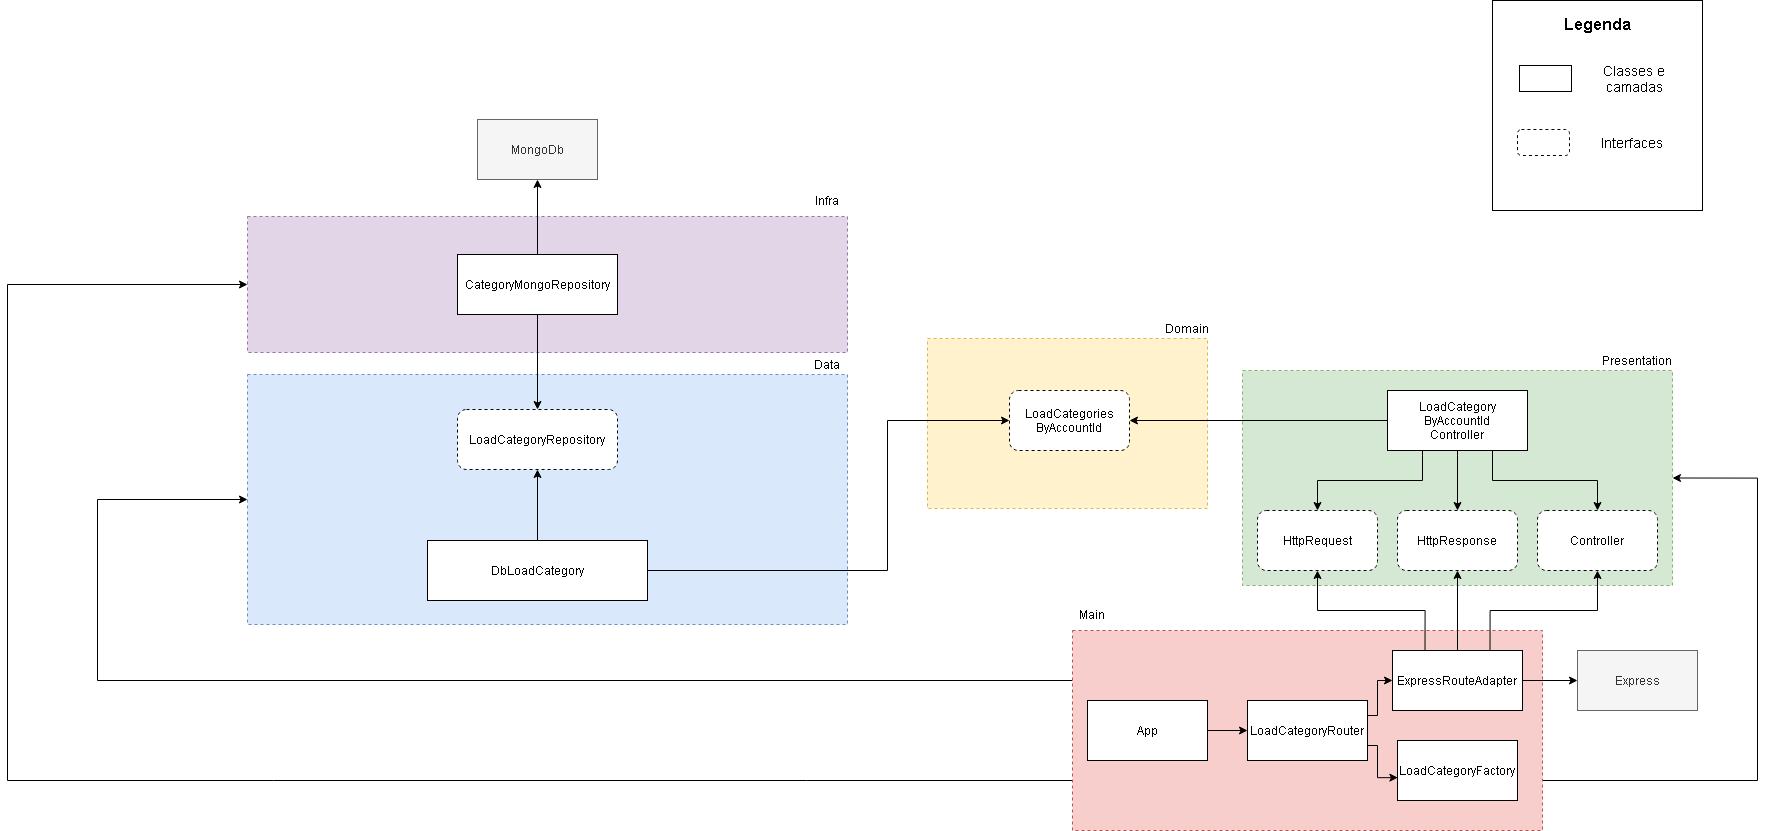

The diagram above was exported from draw.io. Its source (the exported page's mxGraphModel, read from the mxfile embedded in the PNG):
<mxGraphModel dx="2905" dy="866" grid="1" gridSize="10" guides="1" tooltips="1" connect="1" arrows="1" fold="1" page="1" pageScale="1" pageWidth="1169" pageHeight="827" math="0" shadow="0">
  <root>
    <mxCell id="0" />
    <mxCell id="1" parent="0" />
    <mxCell id="fAGgHEFPmPOb4Z0MvBoN-56" value="" style="rounded=0;whiteSpace=wrap;html=1;dashed=1;fillColor=#e1d5e7;strokeColor=#9673a6;" parent="1" vertex="1">
      <mxGeometry x="-60" y="577" width="600" height="136" as="geometry" />
    </mxCell>
    <mxCell id="fAGgHEFPmPOb4Z0MvBoN-55" value="" style="rounded=0;whiteSpace=wrap;html=1;dashed=1;fillColor=#dae8fc;strokeColor=#6c8ebf;" parent="1" vertex="1">
      <mxGeometry x="-60" y="735" width="600" height="250" as="geometry" />
    </mxCell>
    <mxCell id="fAGgHEFPmPOb4Z0MvBoN-54" value="" style="rounded=0;whiteSpace=wrap;html=1;dashed=1;fillColor=#fff2cc;strokeColor=#d6b656;" parent="1" vertex="1">
      <mxGeometry x="620" y="699" width="280" height="170" as="geometry" />
    </mxCell>
    <mxCell id="fAGgHEFPmPOb4Z0MvBoN-52" value="" style="rounded=0;whiteSpace=wrap;html=1;dashed=1;fillColor=#d5e8d4;strokeColor=#82b366;" parent="1" vertex="1">
      <mxGeometry x="935" y="731" width="430" height="215" as="geometry" />
    </mxCell>
    <mxCell id="fAGgHEFPmPOb4Z0MvBoN-63" style="edgeStyle=orthogonalEdgeStyle;rounded=0;orthogonalLoop=1;jettySize=auto;html=1;exitX=0;exitY=0.25;exitDx=0;exitDy=0;entryX=0;entryY=0.5;entryDx=0;entryDy=0;" parent="1" source="fAGgHEFPmPOb4Z0MvBoN-51" target="fAGgHEFPmPOb4Z0MvBoN-55" edge="1">
      <mxGeometry relative="1" as="geometry">
        <Array as="points">
          <mxPoint x="-210" y="1041" />
          <mxPoint x="-210" y="860" />
        </Array>
      </mxGeometry>
    </mxCell>
    <mxCell id="fAGgHEFPmPOb4Z0MvBoN-64" style="edgeStyle=orthogonalEdgeStyle;rounded=0;orthogonalLoop=1;jettySize=auto;html=1;exitX=0;exitY=0.75;exitDx=0;exitDy=0;entryX=0;entryY=0.5;entryDx=0;entryDy=0;" parent="1" source="fAGgHEFPmPOb4Z0MvBoN-51" target="fAGgHEFPmPOb4Z0MvBoN-56" edge="1">
      <mxGeometry relative="1" as="geometry">
        <Array as="points">
          <mxPoint x="-300" y="1141" />
          <mxPoint x="-300" y="645" />
        </Array>
      </mxGeometry>
    </mxCell>
    <mxCell id="fAGgHEFPmPOb4Z0MvBoN-66" style="edgeStyle=orthogonalEdgeStyle;rounded=0;orthogonalLoop=1;jettySize=auto;html=1;exitX=1;exitY=0.75;exitDx=0;exitDy=0;entryX=1;entryY=0.5;entryDx=0;entryDy=0;" parent="1" source="fAGgHEFPmPOb4Z0MvBoN-51" target="fAGgHEFPmPOb4Z0MvBoN-52" edge="1">
      <mxGeometry relative="1" as="geometry">
        <Array as="points">
          <mxPoint x="1450" y="1141" />
          <mxPoint x="1450" y="839" />
        </Array>
      </mxGeometry>
    </mxCell>
    <mxCell id="fAGgHEFPmPOb4Z0MvBoN-51" value="" style="rounded=0;whiteSpace=wrap;html=1;dashed=1;fillColor=#f8cecc;strokeColor=#b85450;" parent="1" vertex="1">
      <mxGeometry x="765" y="991" width="470" height="200" as="geometry" />
    </mxCell>
    <mxCell id="fAGgHEFPmPOb4Z0MvBoN-45" style="edgeStyle=orthogonalEdgeStyle;rounded=0;orthogonalLoop=1;jettySize=auto;html=1;exitX=1;exitY=0.5;exitDx=0;exitDy=0;entryX=0;entryY=0.5;entryDx=0;entryDy=0;" parent="1" source="fAGgHEFPmPOb4Z0MvBoN-1" target="fAGgHEFPmPOb4Z0MvBoN-3" edge="1">
      <mxGeometry relative="1" as="geometry" />
    </mxCell>
    <mxCell id="fAGgHEFPmPOb4Z0MvBoN-1" value="App" style="rounded=0;whiteSpace=wrap;html=1;" parent="1" vertex="1">
      <mxGeometry x="780" y="1061" width="120" height="60" as="geometry" />
    </mxCell>
    <mxCell id="fAGgHEFPmPOb4Z0MvBoN-47" style="edgeStyle=orthogonalEdgeStyle;rounded=0;orthogonalLoop=1;jettySize=auto;html=1;exitX=1;exitY=0.25;exitDx=0;exitDy=0;entryX=0;entryY=0.5;entryDx=0;entryDy=0;" parent="1" source="fAGgHEFPmPOb4Z0MvBoN-3" target="fAGgHEFPmPOb4Z0MvBoN-4" edge="1">
      <mxGeometry relative="1" as="geometry">
        <Array as="points">
          <mxPoint x="1070" y="1076" />
          <mxPoint x="1070" y="1041" />
        </Array>
      </mxGeometry>
    </mxCell>
    <mxCell id="fAGgHEFPmPOb4Z0MvBoN-48" style="edgeStyle=orthogonalEdgeStyle;rounded=0;orthogonalLoop=1;jettySize=auto;html=1;exitX=1;exitY=0.75;exitDx=0;exitDy=0;entryX=0.003;entryY=0.619;entryDx=0;entryDy=0;entryPerimeter=0;" parent="1" source="fAGgHEFPmPOb4Z0MvBoN-3" target="fAGgHEFPmPOb4Z0MvBoN-5" edge="1">
      <mxGeometry relative="1" as="geometry">
        <Array as="points">
          <mxPoint x="1070" y="1106" />
          <mxPoint x="1070" y="1138" />
        </Array>
      </mxGeometry>
    </mxCell>
    <mxCell id="fAGgHEFPmPOb4Z0MvBoN-3" value="LoadCategoryRouter" style="rounded=0;whiteSpace=wrap;html=1;" parent="1" vertex="1">
      <mxGeometry x="940" y="1061" width="120" height="60" as="geometry" />
    </mxCell>
    <mxCell id="fAGgHEFPmPOb4Z0MvBoN-11" style="edgeStyle=orthogonalEdgeStyle;rounded=0;orthogonalLoop=1;jettySize=auto;html=1;exitX=0.25;exitY=0;exitDx=0;exitDy=0;entryX=0.5;entryY=1;entryDx=0;entryDy=0;" parent="1" source="fAGgHEFPmPOb4Z0MvBoN-4" target="fAGgHEFPmPOb4Z0MvBoN-8" edge="1">
      <mxGeometry relative="1" as="geometry" />
    </mxCell>
    <mxCell id="fAGgHEFPmPOb4Z0MvBoN-12" style="edgeStyle=orthogonalEdgeStyle;rounded=0;orthogonalLoop=1;jettySize=auto;html=1;exitX=0.5;exitY=0;exitDx=0;exitDy=0;entryX=0.5;entryY=1;entryDx=0;entryDy=0;" parent="1" source="fAGgHEFPmPOb4Z0MvBoN-4" target="fAGgHEFPmPOb4Z0MvBoN-9" edge="1">
      <mxGeometry relative="1" as="geometry" />
    </mxCell>
    <mxCell id="fAGgHEFPmPOb4Z0MvBoN-13" style="edgeStyle=orthogonalEdgeStyle;rounded=0;orthogonalLoop=1;jettySize=auto;html=1;exitX=0.75;exitY=0;exitDx=0;exitDy=0;entryX=0.5;entryY=1;entryDx=0;entryDy=0;" parent="1" source="fAGgHEFPmPOb4Z0MvBoN-4" target="fAGgHEFPmPOb4Z0MvBoN-10" edge="1">
      <mxGeometry relative="1" as="geometry" />
    </mxCell>
    <mxCell id="fAGgHEFPmPOb4Z0MvBoN-49" style="edgeStyle=orthogonalEdgeStyle;rounded=0;orthogonalLoop=1;jettySize=auto;html=1;exitX=1;exitY=0.5;exitDx=0;exitDy=0;entryX=0;entryY=0.5;entryDx=0;entryDy=0;" parent="1" source="fAGgHEFPmPOb4Z0MvBoN-4" target="fAGgHEFPmPOb4Z0MvBoN-6" edge="1">
      <mxGeometry relative="1" as="geometry" />
    </mxCell>
    <mxCell id="fAGgHEFPmPOb4Z0MvBoN-4" value="ExpressRouteAdapter" style="rounded=0;whiteSpace=wrap;html=1;" parent="1" vertex="1">
      <mxGeometry x="1085" y="1011" width="130" height="60" as="geometry" />
    </mxCell>
    <mxCell id="fAGgHEFPmPOb4Z0MvBoN-5" value="LoadCategoryFactory" style="rounded=0;whiteSpace=wrap;html=1;" parent="1" vertex="1">
      <mxGeometry x="1090" y="1101" width="120" height="60" as="geometry" />
    </mxCell>
    <mxCell id="fAGgHEFPmPOb4Z0MvBoN-6" value="Express" style="rounded=0;whiteSpace=wrap;html=1;fillColor=#f5f5f5;strokeColor=#666666;fontColor=#333333;" parent="1" vertex="1">
      <mxGeometry x="1270" y="1011" width="120" height="60" as="geometry" />
    </mxCell>
    <mxCell id="fAGgHEFPmPOb4Z0MvBoN-8" value="HttpRequest" style="rounded=1;whiteSpace=wrap;html=1;dashed=1;" parent="1" vertex="1">
      <mxGeometry x="950" y="871" width="120" height="60" as="geometry" />
    </mxCell>
    <mxCell id="fAGgHEFPmPOb4Z0MvBoN-9" value="HttpResponse" style="rounded=1;whiteSpace=wrap;html=1;dashed=1;" parent="1" vertex="1">
      <mxGeometry x="1090" y="871" width="120" height="60" as="geometry" />
    </mxCell>
    <mxCell id="fAGgHEFPmPOb4Z0MvBoN-10" value="Controller" style="rounded=1;whiteSpace=wrap;html=1;dashed=1;" parent="1" vertex="1">
      <mxGeometry x="1230" y="871" width="120" height="60" as="geometry" />
    </mxCell>
    <mxCell id="fAGgHEFPmPOb4Z0MvBoN-17" style="edgeStyle=orthogonalEdgeStyle;rounded=0;orthogonalLoop=1;jettySize=auto;html=1;exitX=0.75;exitY=1;exitDx=0;exitDy=0;entryX=0.5;entryY=0;entryDx=0;entryDy=0;" parent="1" source="fAGgHEFPmPOb4Z0MvBoN-14" target="fAGgHEFPmPOb4Z0MvBoN-10" edge="1">
      <mxGeometry relative="1" as="geometry" />
    </mxCell>
    <mxCell id="fAGgHEFPmPOb4Z0MvBoN-19" style="edgeStyle=orthogonalEdgeStyle;rounded=0;orthogonalLoop=1;jettySize=auto;html=1;exitX=0;exitY=0.5;exitDx=0;exitDy=0;entryX=1;entryY=0.5;entryDx=0;entryDy=0;" parent="1" source="fAGgHEFPmPOb4Z0MvBoN-14" target="fAGgHEFPmPOb4Z0MvBoN-18" edge="1">
      <mxGeometry relative="1" as="geometry" />
    </mxCell>
    <mxCell id="_tBU6dm4V2Ic7OC5b_2o-2" style="edgeStyle=orthogonalEdgeStyle;rounded=0;orthogonalLoop=1;jettySize=auto;html=1;exitX=0.25;exitY=1;exitDx=0;exitDy=0;" parent="1" source="fAGgHEFPmPOb4Z0MvBoN-14" target="fAGgHEFPmPOb4Z0MvBoN-8" edge="1">
      <mxGeometry relative="1" as="geometry" />
    </mxCell>
    <mxCell id="_tBU6dm4V2Ic7OC5b_2o-3" style="edgeStyle=orthogonalEdgeStyle;rounded=0;orthogonalLoop=1;jettySize=auto;html=1;exitX=0.5;exitY=1;exitDx=0;exitDy=0;" parent="1" source="fAGgHEFPmPOb4Z0MvBoN-14" target="fAGgHEFPmPOb4Z0MvBoN-9" edge="1">
      <mxGeometry relative="1" as="geometry" />
    </mxCell>
    <mxCell id="fAGgHEFPmPOb4Z0MvBoN-14" value="LoadCategory&lt;br&gt;ByAccountId&lt;br&gt;Controller" style="rounded=0;whiteSpace=wrap;html=1;" parent="1" vertex="1">
      <mxGeometry x="1080" y="751" width="140" height="60" as="geometry" />
    </mxCell>
    <mxCell id="fAGgHEFPmPOb4Z0MvBoN-18" value="LoadCategories&lt;br&gt;ByAccountId" style="rounded=1;whiteSpace=wrap;html=1;dashed=1;" parent="1" vertex="1">
      <mxGeometry x="702" y="751" width="120" height="60" as="geometry" />
    </mxCell>
    <mxCell id="fAGgHEFPmPOb4Z0MvBoN-23" style="edgeStyle=orthogonalEdgeStyle;rounded=0;orthogonalLoop=1;jettySize=auto;html=1;exitX=1;exitY=0.5;exitDx=0;exitDy=0;entryX=0;entryY=0.5;entryDx=0;entryDy=0;" parent="1" source="fAGgHEFPmPOb4Z0MvBoN-20" target="fAGgHEFPmPOb4Z0MvBoN-18" edge="1">
      <mxGeometry relative="1" as="geometry">
        <Array as="points">
          <mxPoint x="580" y="931" />
          <mxPoint x="580" y="781" />
        </Array>
      </mxGeometry>
    </mxCell>
    <mxCell id="fAGgHEFPmPOb4Z0MvBoN-50" style="edgeStyle=orthogonalEdgeStyle;rounded=0;orthogonalLoop=1;jettySize=auto;html=1;exitX=0.5;exitY=0;exitDx=0;exitDy=0;entryX=0.5;entryY=1;entryDx=0;entryDy=0;" parent="1" source="fAGgHEFPmPOb4Z0MvBoN-20" target="fAGgHEFPmPOb4Z0MvBoN-25" edge="1">
      <mxGeometry relative="1" as="geometry" />
    </mxCell>
    <mxCell id="fAGgHEFPmPOb4Z0MvBoN-20" value="DbLoadCategory" style="rounded=0;whiteSpace=wrap;html=1;" parent="1" vertex="1">
      <mxGeometry x="120" y="901" width="220" height="60" as="geometry" />
    </mxCell>
    <mxCell id="fAGgHEFPmPOb4Z0MvBoN-25" value="LoadCategoryRepository" style="rounded=1;whiteSpace=wrap;html=1;dashed=1;" parent="1" vertex="1">
      <mxGeometry x="150" y="770" width="160" height="60" as="geometry" />
    </mxCell>
    <mxCell id="fAGgHEFPmPOb4Z0MvBoN-44" style="edgeStyle=orthogonalEdgeStyle;rounded=0;orthogonalLoop=1;jettySize=auto;html=1;exitX=0.5;exitY=0;exitDx=0;exitDy=0;entryX=0.5;entryY=1;entryDx=0;entryDy=0;" parent="1" source="fAGgHEFPmPOb4Z0MvBoN-34" target="fAGgHEFPmPOb4Z0MvBoN-37" edge="1">
      <mxGeometry relative="1" as="geometry" />
    </mxCell>
    <mxCell id="_tBU6dm4V2Ic7OC5b_2o-4" style="edgeStyle=orthogonalEdgeStyle;rounded=0;orthogonalLoop=1;jettySize=auto;html=1;exitX=0.5;exitY=1;exitDx=0;exitDy=0;entryX=0.5;entryY=0;entryDx=0;entryDy=0;" parent="1" source="fAGgHEFPmPOb4Z0MvBoN-34" target="fAGgHEFPmPOb4Z0MvBoN-25" edge="1">
      <mxGeometry relative="1" as="geometry" />
    </mxCell>
    <mxCell id="fAGgHEFPmPOb4Z0MvBoN-34" value="CategoryMongoRepository" style="rounded=0;whiteSpace=wrap;html=1;" parent="1" vertex="1">
      <mxGeometry x="150" y="615" width="160" height="60" as="geometry" />
    </mxCell>
    <mxCell id="fAGgHEFPmPOb4Z0MvBoN-37" value="MongoDb" style="rounded=0;whiteSpace=wrap;html=1;fillColor=#f5f5f5;strokeColor=#666666;fontColor=#333333;" parent="1" vertex="1">
      <mxGeometry x="170" y="480" width="120" height="60" as="geometry" />
    </mxCell>
    <mxCell id="fAGgHEFPmPOb4Z0MvBoN-57" value="Main" style="text;html=1;strokeColor=none;fillColor=none;align=center;verticalAlign=middle;whiteSpace=wrap;rounded=0;dashed=1;" parent="1" vertex="1">
      <mxGeometry x="765" y="965" width="40" height="20" as="geometry" />
    </mxCell>
    <mxCell id="fAGgHEFPmPOb4Z0MvBoN-58" value="Presentation" style="text;html=1;strokeColor=none;fillColor=none;align=center;verticalAlign=middle;whiteSpace=wrap;rounded=0;dashed=1;" parent="1" vertex="1">
      <mxGeometry x="1310" y="711" width="40" height="20" as="geometry" />
    </mxCell>
    <mxCell id="fAGgHEFPmPOb4Z0MvBoN-59" value="Domain" style="text;html=1;strokeColor=none;fillColor=none;align=center;verticalAlign=middle;whiteSpace=wrap;rounded=0;dashed=1;" parent="1" vertex="1">
      <mxGeometry x="860" y="679" width="40" height="20" as="geometry" />
    </mxCell>
    <mxCell id="fAGgHEFPmPOb4Z0MvBoN-60" value="Data" style="text;html=1;strokeColor=none;fillColor=none;align=center;verticalAlign=middle;whiteSpace=wrap;rounded=0;dashed=1;" parent="1" vertex="1">
      <mxGeometry x="500" y="715" width="40" height="20" as="geometry" />
    </mxCell>
    <mxCell id="fAGgHEFPmPOb4Z0MvBoN-61" value="Infra" style="text;html=1;strokeColor=none;fillColor=none;align=center;verticalAlign=middle;whiteSpace=wrap;rounded=0;dashed=1;" parent="1" vertex="1">
      <mxGeometry x="500" y="551" width="40" height="20" as="geometry" />
    </mxCell>
    <mxCell id="_tBU6dm4V2Ic7OC5b_2o-6" value="" style="whiteSpace=wrap;html=1;aspect=fixed;" parent="1" vertex="1">
      <mxGeometry x="1185" y="361" width="210" height="210" as="geometry" />
    </mxCell>
    <mxCell id="_tBU6dm4V2Ic7OC5b_2o-7" value="" style="rounded=0;whiteSpace=wrap;html=1;" parent="1" vertex="1">
      <mxGeometry x="1212" y="426" width="52" height="26" as="geometry" />
    </mxCell>
    <mxCell id="_tBU6dm4V2Ic7OC5b_2o-8" value="&lt;font style=&quot;font-size: 16px&quot;&gt;&lt;b&gt;Legenda&lt;/b&gt;&lt;/font&gt;" style="text;html=1;strokeColor=none;fillColor=none;align=center;verticalAlign=middle;whiteSpace=wrap;rounded=0;" parent="1" vertex="1">
      <mxGeometry x="1270" y="375" width="40" height="20" as="geometry" />
    </mxCell>
    <mxCell id="_tBU6dm4V2Ic7OC5b_2o-9" value="&lt;font style=&quot;font-size: 14px&quot;&gt;Classes e camadas&lt;/font&gt;" style="text;html=1;strokeColor=none;fillColor=none;align=center;verticalAlign=middle;whiteSpace=wrap;rounded=0;" parent="1" vertex="1">
      <mxGeometry x="1282" y="429" width="90" height="20" as="geometry" />
    </mxCell>
    <mxCell id="_tBU6dm4V2Ic7OC5b_2o-12" value="" style="rounded=1;whiteSpace=wrap;html=1;dashed=1;" parent="1" vertex="1">
      <mxGeometry x="1210" y="490" width="52" height="26" as="geometry" />
    </mxCell>
    <mxCell id="_tBU6dm4V2Ic7OC5b_2o-13" value="&lt;font style=&quot;font-size: 14px&quot;&gt;Interfaces&lt;/font&gt;" style="text;html=1;strokeColor=none;fillColor=none;align=center;verticalAlign=middle;whiteSpace=wrap;rounded=0;" parent="1" vertex="1">
      <mxGeometry x="1280" y="493" width="90" height="20" as="geometry" />
    </mxCell>
  </root>
</mxGraphModel>